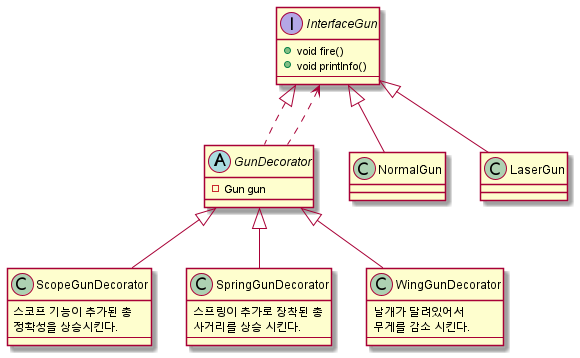

The diagram above was rendered by PlantUML. Its source (embedded in the PNG):
@startuml
'https://plantuml.com/class-diagram

interface InterfaceGun {
    + void fire()
    + void printInfo()
    --
}

abstract GunDecorator {
    - Gun gun
}

class ScopeGunDecorator  {
    스코프 기능이 추가된 총
    정확성을 상승시킨다.
    --
}

class SpringGunDecorator  {
    스프링이 추가로 장착된 총
    사거리를 상승 시킨다.
    --
}

class WingGunDecorator {
    날개가 달려있어서
    무게를 감소 시킨다.
    --
}

NormalGun -up-|> InterfaceGun
LaserGun -up-|> InterfaceGun
GunDecorator .up.|> InterfaceGun
GunDecorator .up.> InterfaceGun

ScopeGunDecorator -up-|> GunDecorator
SpringGunDecorator -up-|> GunDecorator
WingGunDecorator -up-|> GunDecorator

@enduml